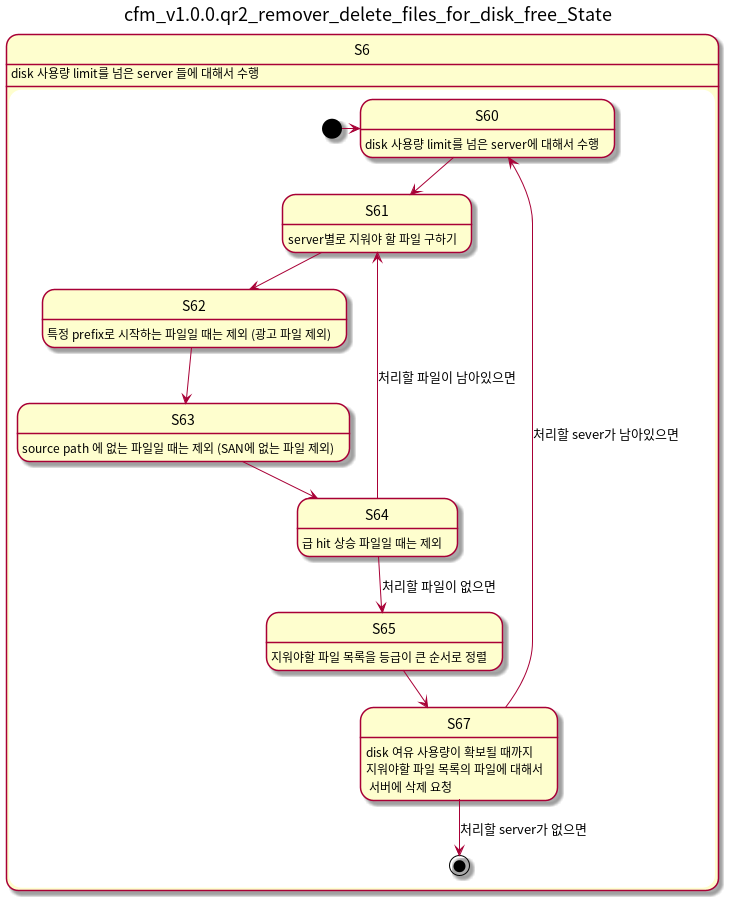

The diagram above was rendered by PlantUML. Its source (embedded in the PNG):
@startuml
title cfm_v1.0.0.qr2_remover_delete_files_for_disk_free_State
hide empty description
state S6 {
S6 : disk 사용량 limit를 넘은 server 들에 대해서 수행
[*] -> S60
S60 : disk 사용량 limit를 넘은 server에 대해서 수행
S60 --> S61
S61 : server별로 지워야 할 파일 구하기
S61 --> S62
S62 : 특정 prefix로 시작하는 파일일 때는 제외 (광고 파일 제외)
S62 --> S63
S63 : source path 에 없는 파일일 때는 제외 (SAN에 없는 파일 제외)
S63 --> S64
S64 : 급 hit 상승 파일일 때는 제외
S64 --> S61 : 처리할 파일이 남아있으면
S64 --> S65 : 처리할 파일이 없으면
S65 : 지워야할 파일 목록을 등급이 큰 순서로 정렬
S65 --> S67
S67 : disk 여유 사용량이 확보될 때까지\n지워야할 파일 목록의 파일에 대해서\n 서버에 삭제 요청
S67 --> S60 : 처리할 sever가 남아있으면
S67 --> [*] : 처리할 server가 없으면
}
@enduml